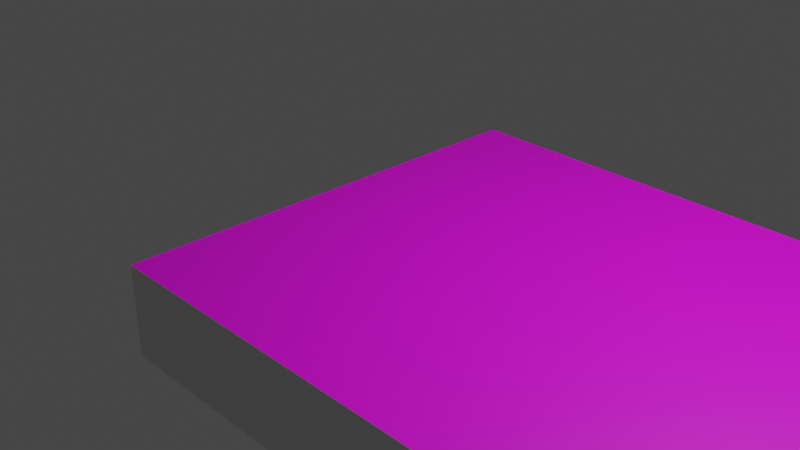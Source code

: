 # Source: GroundShorttrack.blend  (saved by Blender 2.91.10; exported with 4.5.12 LTS)
import bpy
from mathutils import Matrix  # noqa: F401  (used for matrix-valued properties, if any)

bpy.ops.wm.read_factory_settings(use_empty=True)
scene = bpy.context.scene
scene.name = 'Scene'

# ---- collections
col_collection = bpy.data.collections.new('Collection'); scene.collection.children.link(col_collection)

# ---- images (referenced by path relative to the original .blend; pixels are not part of the script)
import os
ASSET_DIR = os.environ.get("B2B_ASSET_DIR", "")  # directory of the original .blend (textures are referenced by path, not embedded)
HERE = os.path.dirname(os.path.abspath(__file__))  # packed textures are extracted next to this script under _unpacked/

def load_image(name, relpath, width, height, colorspace="sRGB"):
    """Load a texture the original file referenced (path relative to the .blend, or extracted next to this script)."""
    p = next((c for c in (os.path.join(HERE, relpath), os.path.join(ASSET_DIR, relpath)) if relpath and os.path.exists(c)), "")
    if p:
        img = bpy.data.images.load(p, check_existing=True)
        img.name = name
    else:  # same state as the original file: an image datablock whose file is absent (Cycles renders it pink)
        img = bpy.data.images.new(name, width, height)
        img.source = "FILE"
        img.filepath = "//" + (relpath or name)
    img.colorspace_settings.name = colorspace
    return img
img_shorttrack_png = load_image('shorttrack.png', 'shorttrack.png', 1024, 1024, 'sRGB')

# ---- materials (node trees are filled in below, after node groups)
mat_material = bpy.data.materials.new('Material')
mat_material.alpha_threshold = 0.0
mat_material.use_transparent_shadow = False
mat_material.line_color = (0.0, 0.0, 0.0, 1.0)
mat_material_001 = bpy.data.materials.new('Material.001')
mat_material_001.use_transparent_shadow = False

# ---- material node trees
mat_material.use_nodes = True; mat_material.node_tree.nodes.clear()
_N = mat_material.node_tree.nodes; _L = mat_material.node_tree.links
n0 = _N.new('ShaderNodeOutputMaterial'); n0.name = 'Material Output'; n0.location = (300, 300)
n1 = _N.new('ShaderNodeBsdfPrincipled'); n1.name = 'Principled BSDF'; n1.location = (10, 300)
n1.distribution = 'GGX'
n1.subsurface_method = 'BURLEY'
n1.inputs[2].default_value = 0.4
n1.inputs[3].default_value = 1.45
n1.inputs[27].default_value = (0.0, 0.0, 0.0, 1.0)
n1.inputs[28].default_value = 1.0
_L.new(n1.outputs[0], n0.inputs[0])
n0.is_active_output = True
mat_material_001.use_nodes = True; mat_material_001.node_tree.nodes.clear()
_N = mat_material_001.node_tree.nodes; _L = mat_material_001.node_tree.links
n0 = _N.new('ShaderNodeBsdfPrincipled'); n0.name = 'Principled BSDF'; n0.location = (10, 300)
n0.distribution = 'GGX'
n0.subsurface_method = 'BURLEY'
n0.inputs[3].default_value = 1.45
n0.inputs[27].default_value = (0.0, 0.0, 0.0, 1.0)
n0.inputs[28].default_value = 1.0
n1 = _N.new('ShaderNodeOutputMaterial'); n1.name = 'Material Output'; n1.location = (300, 300)
n2 = _N.new('ShaderNodeTexImage'); n2.name = 'Image Texture'; n2.location = (-280, 280)
n2.image = img_shorttrack_png
_L.new(n0.outputs[0], n1.inputs[0])
_L.new(n2.outputs[0], n0.inputs[0])
n1.is_active_output = True

# ---- world
world_world = bpy.data.worlds.new('World'); scene.world = world_world
world_world.use_nodes = True; world_world.node_tree.nodes.clear()
_N = world_world.node_tree.nodes; _L = world_world.node_tree.links
n0 = _N.new('ShaderNodeOutputWorld'); n0.name = 'World Output'; n0.location = (300, 300)
n1 = _N.new('ShaderNodeBackground'); n1.name = 'Background'; n1.location = (10, 300)
n1.inputs[0].default_value = (0.05088, 0.05088, 0.05088, 1.0)
_L.new(n1.outputs[0], n0.inputs[0])
n0.is_active_output = True
world_world.color = (0.05088, 0.05088, 0.05088)
world_world.use_sun_shadow = False
world_world.sun_shadow_jitter_overblur = 0.0

# ---- cameras
cam_camera = bpy.data.cameras.new('Camera')
cam_camera.clip_end = 100.0
cam_camera.ortho_scale = 7.314

# ---- lights
light_light = bpy.data.lights.new('Light', 'POINT')
light_light.transmission_factor = 0.0
light_light.energy = 1000.0
light_light.shadow_soft_size = 0.1
light_light.shadow_maximum_resolution = 0.006
light_light.use_absolute_resolution = True

# ---- meshes
me_groundshorttrack = bpy.data.meshes.new('GroundShorttrack')
me_groundshorttrack.from_pydata([(25.0, 2.5, 0.0), (25.0, -2.5, 0.0), (25.0, 2.5, -1.0), (25.0, -2.5, -1.0), (-1.0, 2.5, 0.0), (-1.0, 2.5, -1.0), (-1.0, -2.5, 0.0), (-1.0, -2.5, -1.0)], [], [(0, 1, 2), (2, 1, 3), (4, 0, 5), (5, 0, 2), (6, 4, 7), (7, 4, 5), (1, 6, 3), (3, 6, 7), (6, 1, 4), (4, 1, 0), (3, 7, 2), (2, 7, 5)])
me_groundshorttrack.polygons.foreach_set('material_index', [0, 0, 0, 0, 0, 0, 0, 0, 1, 1, 0, 0])
_uv = me_groundshorttrack.uv_layers.new(name='UVMap')
_uv.uv.foreach_set('vector', [0.0, 0.0, 0.0, 0.0, 0.0, 0.0, 0.0, 0.0, 0.0, 0.0, 0.0, 0.0, 0.0, 0.0, 0.0, 0.0, 0.0, 0.0, 0.0, 0.0, 0.0, 0.0, 0.0, 0.0, 0.0, 0.0, 0.0, 0.0, 0.0, 0.0, 0.0, 0.0, 0.0, 0.0, 0.0, 0.0, 0.0, 0.0, 0.0, 0.0, 0.0, 0.0, 0.0, 0.0, 0.0, 0.0, 0.0, 0.0, 0.0001187, 0.004186, 1.0, 0.004147, 1.961e-05, 0.9917, 1.961e-05, 0.9917, 1.0, 0.004147, 0.9984, 1.004, 0.0, 0.0, 0.0, 0.0, 0.0, 0.0, 0.0, 0.0, 0.0, 0.0, 0.0, 0.0])
me_groundshorttrack.materials.append(mat_material)
me_groundshorttrack.materials.append(mat_material_001)
me_groundshorttrack.use_remesh_fix_poles = True
me_groundshorttrack.use_remesh_preserve_attributes = False
me_groundshorttrack.use_mirror_vertex_groups = False
me_groundshorttrack.update()

# ---- objects
ob_light = bpy.data.objects.new('Light', light_light)
ob_camera = bpy.data.objects.new('Camera', cam_camera)
ob_groundshorttrack = bpy.data.objects.new('GroundShorttrack', me_groundshorttrack)

# ---- transforms, parenting, visibility, modifiers, constraints
ob_light.location = (4.076, 1.005, 5.904)
ob_light.rotation_euler = (0.6503, 0.05522, 1.866)
ob_light.lock_rotations_4d = False
ob_light.empty_display_type = 'ARROWS'
ob_light.color = (0.0, 0.0, 0.0, 0.0)
ob_light.lineart.crease_threshold = 0.0
ob_camera.location = (7.359, -6.926, 4.958)
ob_camera.rotation_euler = (1.109, 0.0, 0.8149)
ob_camera.lock_rotations_4d = False
ob_camera.empty_display_type = 'ARROWS'
ob_camera.color = (0.0, 0.0, 0.0, 0.0)
ob_camera.display_type = 'WIRE'
ob_camera.lineart.crease_threshold = 0.0
ob_groundshorttrack.location = (0.0, 0.0, 0.0)
ob_groundshorttrack.lineart.crease_threshold = 0.0

# ---- collection membership
col_collection.objects.link(ob_light)
col_collection.objects.link(ob_camera)
col_collection.objects.link(ob_groundshorttrack)

# ---- scene / render settings (as saved in the file)
scene.camera = ob_camera
scene.frame_start = 1; scene.frame_end = 250; scene.frame_set(133)
scene.render.engine = 'BLENDER_EEVEE_NEXT'
scene.cycles.use_denoising = False
scene.cycles.samples = 128
scene.cycles.sampling_pattern = 'TABULATED_SOBOL'
scene.cycles.use_adaptive_sampling = False
scene.cycles.use_light_tree = False
scene.view_settings.view_transform = 'Filmic'
bpy.context.view_layer.update()
